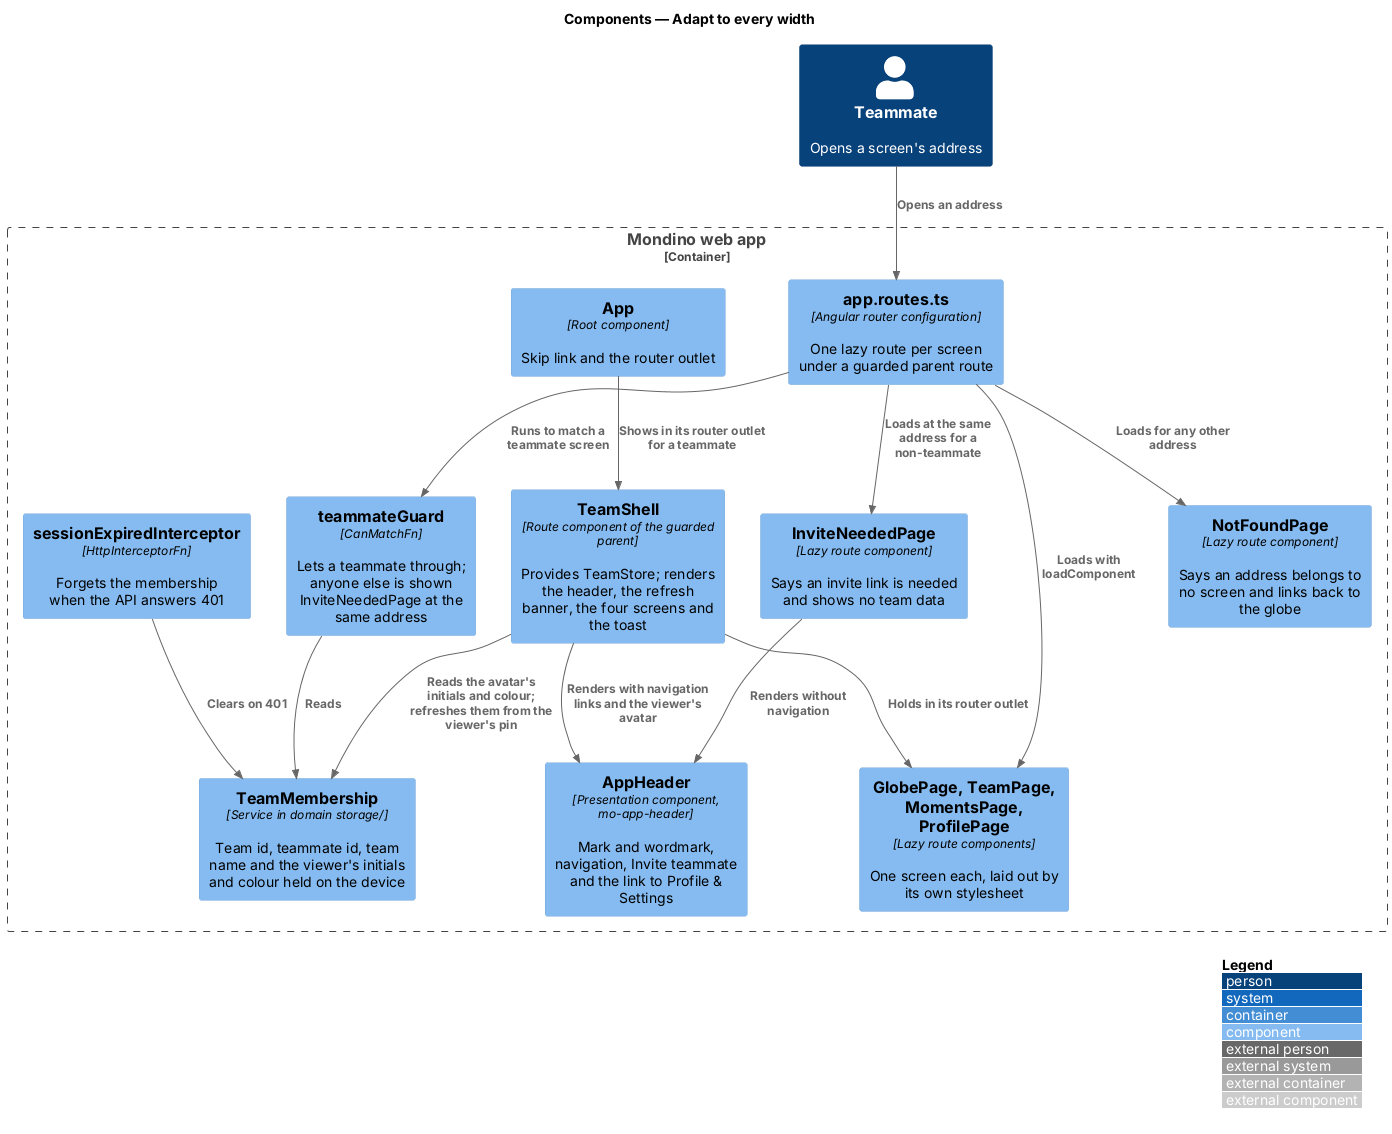

The diagram above was rendered by PlantUML. Its source (embedded in the PNG):
@startuml
!include <C4/C4_Component>
LAYOUT_WITH_LEGEND()
title Components — Adapt to every width

Person(teammate, "Teammate", "Opens a screen's address")
Container_Boundary(spa, "Mondino web app") {
  Component(routes, "app.routes.ts", "Angular router configuration", "One lazy route per screen under a guarded parent route")
  Component(guard, "teammateGuard", "CanMatchFn", "Lets a teammate through; anyone else is shown InviteNeededPage at the same address")
  Component(membership, "TeamMembership", "Service in domain storage/", "Team id, teammate id, team name and the viewer's initials and colour held on the device")
  Component(app, "App", "Root component", "Skip link and the router outlet")
  Component(shell, "TeamShell", "Route component of the guarded parent", "Provides TeamStore; renders the header, the refresh banner, the four screens and the toast")
  Component(header, "AppHeader", "Presentation component, mo-app-header", "Mark and wordmark, navigation, Invite teammate and the link to Profile & Settings")
  Component(pages, "GlobePage, TeamPage, MomentsPage, ProfilePage", "Lazy route components", "One screen each, laid out by its own stylesheet")
  Component(needed, "InviteNeededPage", "Lazy route component", "Says an invite link is needed and shows no team data")
  Component(notfound, "NotFoundPage", "Lazy route component", "Says an address belongs to no screen and links back to the globe")
  Component(expired, "sessionExpiredInterceptor", "HttpInterceptorFn", "Forgets the membership when the API answers 401")
}
Rel(teammate, routes, "Opens an address")
Rel(routes, guard, "Runs to match a teammate screen")
Rel(guard, membership, "Reads")
Rel(routes, needed, "Loads at the same address for a non-teammate")
Rel(routes, notfound, "Loads for any other address")
Rel(routes, pages, "Loads with loadComponent")
Rel(app, shell, "Shows in its router outlet for a teammate")
Rel(shell, header, "Renders with navigation links and the viewer's avatar")
Rel(shell, pages, "Holds in its router outlet")
Rel(needed, header, "Renders without navigation")
Rel(expired, membership, "Clears on 401")
Rel(shell, membership, "Reads the avatar's initials and colour; refreshes them from the viewer's pin")
@enduml